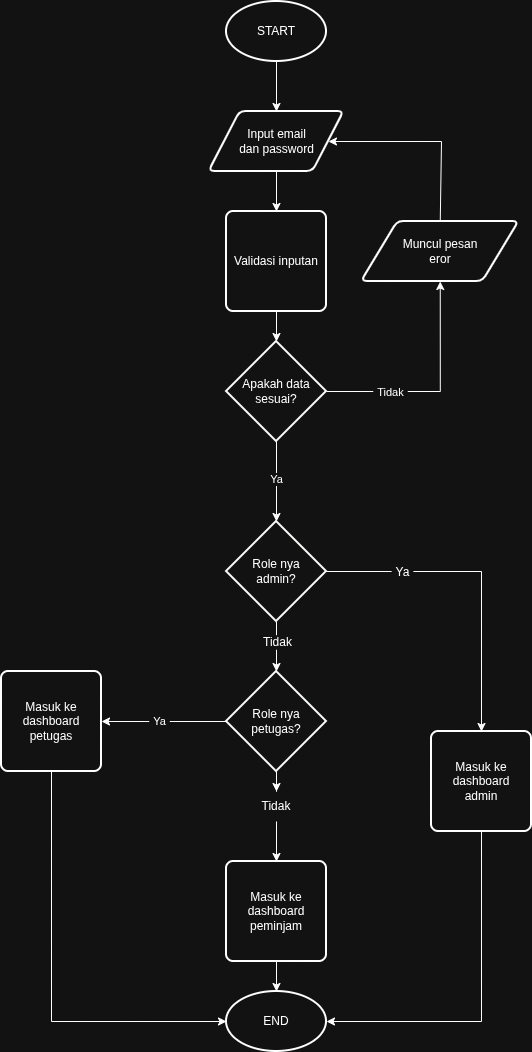

The diagram above was exported from draw.io. Its source (the exported page's mxGraphModel, read from the mxfile embedded in the PNG):
<mxGraphModel dx="1912" dy="1093" grid="1" gridSize="10" guides="1" tooltips="1" connect="1" arrows="1" fold="1" page="1" pageScale="1" pageWidth="850" pageHeight="1100" math="0" shadow="0">
  <root>
    <mxCell id="0" />
    <mxCell id="1" parent="0" />
    <mxCell id="l6Y2yQY3pcbKIvvc1c1r-4" edge="1" parent="1" source="l6Y2yQY3pcbKIvvc1c1r-1" style="edgeStyle=orthogonalEdgeStyle;rounded=0;orthogonalLoop=1;jettySize=auto;html=1;defaultLabelBackgroundColor=page;labelPadding=0 4;" target="l6Y2yQY3pcbKIvvc1c1r-2" value="">
      <mxGeometry relative="1" as="geometry" />
    </mxCell>
    <mxCell id="l6Y2yQY3pcbKIvvc1c1r-1" parent="1" style="strokeWidth=2;html=1;shape=mxgraph.flowchart.start_1;whiteSpace=wrap;perimeter=ellipsePerimeter;" value="START" vertex="1">
      <mxGeometry height="60" width="100" x="375" y="20" as="geometry" />
    </mxCell>
    <mxCell id="l6Y2yQY3pcbKIvvc1c1r-6" edge="1" parent="1" source="l6Y2yQY3pcbKIvvc1c1r-2" style="edgeStyle=orthogonalEdgeStyle;rounded=0;orthogonalLoop=1;jettySize=auto;html=1;defaultLabelBackgroundColor=page;labelPadding=0 4;" target="l6Y2yQY3pcbKIvvc1c1r-5" value="">
      <mxGeometry relative="1" as="geometry" />
    </mxCell>
    <mxCell id="l6Y2yQY3pcbKIvvc1c1r-2" parent="1" style="shape=parallelogram;html=1;strokeWidth=2;perimeter=parallelogramPerimeter;whiteSpace=wrap;rounded=1;arcSize=12;size=0.23;" value="Input email&lt;div&gt;dan password&lt;/div&gt;" vertex="1">
      <mxGeometry height="60" width="135" x="357.5" y="130" as="geometry" />
    </mxCell>
    <mxCell id="mYr-On91KGOut-Nz6fdZ-6" edge="1" parent="1" source="l6Y2yQY3pcbKIvvc1c1r-5" style="edgeStyle=orthogonalEdgeStyle;rounded=0;orthogonalLoop=1;jettySize=auto;html=1;defaultLabelBackgroundColor=page;labelPadding=0 4;entryX=0.5;entryY=0;entryDx=0;entryDy=0;entryPerimeter=0;" target="l6Y2yQY3pcbKIvvc1c1r-7" value="">
      <mxGeometry relative="1" as="geometry">
        <mxPoint x="425" y="380" as="targetPoint" />
      </mxGeometry>
    </mxCell>
    <mxCell id="l6Y2yQY3pcbKIvvc1c1r-5" parent="1" style="rounded=1;whiteSpace=wrap;html=1;absoluteArcSize=1;arcSize=14;strokeWidth=2;roundedPerimeter=1;" value="Validasi inputan" vertex="1">
      <mxGeometry height="100" width="100" x="375" y="230" as="geometry" />
    </mxCell>
    <mxCell id="mYr-On91KGOut-Nz6fdZ-4" edge="1" parent="1" source="eh-Mfmc7U-wsWLuKFfOu-1" style="edgeStyle=orthogonalEdgeStyle;rounded=0;orthogonalLoop=1;jettySize=auto;html=1;defaultLabelBackgroundColor=page;labelPadding=0 4;entryX=0.5;entryY=0;entryDx=0;entryDy=0;entryPerimeter=0;" target="mYr-On91KGOut-Nz6fdZ-1" value="">
      <mxGeometry relative="1" as="geometry">
        <mxPoint x="425" y="810" as="targetPoint" />
      </mxGeometry>
    </mxCell>
    <mxCell id="eh-Mfmc7U-wsWLuKFfOu-1" parent="1" style="rounded=1;whiteSpace=wrap;html=1;absoluteArcSize=1;arcSize=14;strokeWidth=2;roundedPerimeter=1;" value="Masuk ke&lt;div&gt;dashboard&lt;/div&gt;&lt;div&gt;peminjam&lt;/div&gt;" vertex="1">
      <mxGeometry height="100" width="100" x="375" y="880" as="geometry" />
    </mxCell>
    <mxCell id="mYr-On91KGOut-Nz6fdZ-1" parent="1" style="strokeWidth=2;html=1;shape=mxgraph.flowchart.start_1;whiteSpace=wrap;perimeter=ellipsePerimeter;" value="END" vertex="1">
      <mxGeometry height="60" width="100" x="375" y="1010" as="geometry" />
    </mxCell>
    <mxCell id="XyaU43FCetK7xClEpRBC-36" edge="1" parent="1" source="l6Y2yQY3pcbKIvvc1c1r-7" style="edgeStyle=orthogonalEdgeStyle;rounded=0;orthogonalLoop=1;jettySize=auto;html=1;entryX=0.5;entryY=1;entryDx=0;entryDy=0;defaultLabelBackgroundColor=page;labelPadding=0 4;" target="XyaU43FCetK7xClEpRBC-27">
      <mxGeometry relative="1" as="geometry" />
    </mxCell>
    <mxCell id="XyaU43FCetK7xClEpRBC-37" connectable="0" parent="XyaU43FCetK7xClEpRBC-36" style="edgeLabel;html=1;align=center;verticalAlign=middle;resizable=0;points=[];inheritText=1;defaultLabelBackgroundColor=page;labelPadding=0 4;" value="Tidak" vertex="1">
      <mxGeometry relative="1" x="-0.437" as="geometry">
        <mxPoint as="offset" />
      </mxGeometry>
    </mxCell>
    <mxCell id="XyaU43FCetK7xClEpRBC-38" edge="1" parent="1" source="l6Y2yQY3pcbKIvvc1c1r-7" style="edgeStyle=orthogonalEdgeStyle;rounded=0;orthogonalLoop=1;jettySize=auto;html=1;defaultLabelBackgroundColor=page;labelPadding=0 4;" target="XyaU43FCetK7xClEpRBC-28" value="">
      <mxGeometry relative="1" as="geometry" />
    </mxCell>
    <mxCell id="XyaU43FCetK7xClEpRBC-39" connectable="0" parent="XyaU43FCetK7xClEpRBC-38" style="edgeLabel;html=1;align=center;verticalAlign=middle;resizable=0;points=[];inheritText=1;defaultLabelBackgroundColor=page;labelPadding=0 4;" value="Ya" vertex="1">
      <mxGeometry relative="1" x="-0.075" y="-1" as="geometry">
        <mxPoint as="offset" />
      </mxGeometry>
    </mxCell>
    <mxCell id="l6Y2yQY3pcbKIvvc1c1r-7" parent="1" style="strokeWidth=2;html=1;shape=mxgraph.flowchart.decision;whiteSpace=wrap;" value="Apakah data sesuai?" vertex="1">
      <mxGeometry height="100" width="100" x="375" y="360" as="geometry" />
    </mxCell>
    <mxCell id="h7SlaiYuUsbUdKnyjK5b-4" edge="1" parent="1" source="XyaU43FCetK7xClEpRBC-27" style="edgeStyle=orthogonalEdgeStyle;rounded=0;orthogonalLoop=1;jettySize=auto;html=1;defaultLabelBackgroundColor=page;labelPadding=0 4;entryX=1;entryY=0.5;entryDx=0;entryDy=0;exitX=0.5;exitY=0;exitDx=0;exitDy=0;" target="l6Y2yQY3pcbKIvvc1c1r-2" value="">
      <mxGeometry relative="1" x="-0.0632" as="geometry">
        <Array as="points">
          <mxPoint x="590" y="240" />
          <mxPoint x="590" y="160" />
        </Array>
        <mxPoint x="560" y="230" as="sourcePoint" />
        <mxPoint x="620" y="150" as="targetPoint" />
      </mxGeometry>
    </mxCell>
    <mxCell id="XyaU43FCetK7xClEpRBC-5" edge="1" parent="1" source="XyaU43FCetK7xClEpRBC-14" style="edgeStyle=orthogonalEdgeStyle;rounded=0;orthogonalLoop=1;jettySize=auto;html=1;defaultLabelBackgroundColor=page;labelPadding=0 4;" target="eh-Mfmc7U-wsWLuKFfOu-1" value="">
      <mxGeometry relative="1" as="geometry" />
    </mxCell>
    <mxCell id="XyaU43FCetK7xClEpRBC-44" edge="1" parent="1" source="XyaU43FCetK7xClEpRBC-6" style="edgeStyle=orthogonalEdgeStyle;rounded=0;orthogonalLoop=1;jettySize=auto;html=1;entryX=1;entryY=0.5;entryDx=0;entryDy=0;defaultLabelBackgroundColor=page;labelPadding=0 4;" target="XyaU43FCetK7xClEpRBC-10">
      <mxGeometry relative="1" as="geometry" />
    </mxCell>
    <mxCell id="XyaU43FCetK7xClEpRBC-45" connectable="0" parent="XyaU43FCetK7xClEpRBC-44" style="edgeLabel;html=1;align=center;verticalAlign=middle;resizable=0;points=[];inheritText=1;defaultLabelBackgroundColor=page;labelPadding=0 4;" value="Ya" vertex="1">
      <mxGeometry relative="1" x="0.088" y="-1" as="geometry">
        <mxPoint as="offset" />
      </mxGeometry>
    </mxCell>
    <mxCell id="XyaU43FCetK7xClEpRBC-6" parent="1" style="strokeWidth=2;html=1;shape=mxgraph.flowchart.decision;whiteSpace=wrap;" value="Role nya&lt;div&gt;petugas?&lt;/div&gt;" vertex="1">
      <mxGeometry height="100" width="100" x="375" y="690" as="geometry" />
    </mxCell>
    <mxCell id="XyaU43FCetK7xClEpRBC-23" edge="1" parent="1" source="XyaU43FCetK7xClEpRBC-10" style="edgeStyle=orthogonalEdgeStyle;rounded=0;orthogonalLoop=1;jettySize=auto;html=1;defaultLabelBackgroundColor=page;labelPadding=0 4;entryX=0;entryY=0.5;entryDx=0;entryDy=0;entryPerimeter=0;" target="mYr-On91KGOut-Nz6fdZ-1" value="">
      <mxGeometry relative="1" x="-0.2506" as="geometry">
        <Array as="points">
          <mxPoint x="200" y="1040" />
        </Array>
        <mxPoint x="200" y="970" as="targetPoint" />
      </mxGeometry>
    </mxCell>
    <mxCell id="XyaU43FCetK7xClEpRBC-10" parent="1" style="rounded=1;whiteSpace=wrap;html=1;absoluteArcSize=1;arcSize=14;strokeWidth=2;roundedPerimeter=1;" value="Masuk ke&lt;div&gt;dashboard&lt;/div&gt;&lt;div&gt;petugas&lt;/div&gt;" vertex="1">
      <mxGeometry height="100" width="100" x="150" y="690" as="geometry" />
    </mxCell>
    <mxCell id="XyaU43FCetK7xClEpRBC-15" edge="1" parent="1" source="XyaU43FCetK7xClEpRBC-6" style="edgeStyle=orthogonalEdgeStyle;rounded=0;orthogonalLoop=1;jettySize=auto;html=1;defaultLabelBackgroundColor=page;labelPadding=0 4;" target="XyaU43FCetK7xClEpRBC-14" value="">
      <mxGeometry relative="1" as="geometry">
        <mxPoint x="425" y="780" as="sourcePoint" />
        <mxPoint x="425" y="880" as="targetPoint" />
      </mxGeometry>
    </mxCell>
    <mxCell id="XyaU43FCetK7xClEpRBC-14" parent="1" style="text;html=1;whiteSpace=wrap;strokeColor=none;fillColor=none;align=center;verticalAlign=middle;rounded=0;" value="Tidak" vertex="1">
      <mxGeometry height="30" width="60" x="395" y="810" as="geometry" />
    </mxCell>
    <mxCell id="XyaU43FCetK7xClEpRBC-27" parent="1" style="shape=parallelogram;html=1;strokeWidth=2;perimeter=parallelogramPerimeter;whiteSpace=wrap;rounded=1;arcSize=12;size=0.23;" value="Muncul pesan&lt;div&gt;eror&lt;/div&gt;" vertex="1">
      <mxGeometry height="60" width="157.5" x="510" y="240" as="geometry" />
    </mxCell>
    <mxCell id="XyaU43FCetK7xClEpRBC-30" edge="1" parent="1" source="XyaU43FCetK7xClEpRBC-28" style="edgeStyle=orthogonalEdgeStyle;rounded=0;orthogonalLoop=1;jettySize=auto;html=1;defaultLabelBackgroundColor=page;labelPadding=0 4;" target="XyaU43FCetK7xClEpRBC-6" value="">
      <mxGeometry relative="1" as="geometry" />
    </mxCell>
    <mxCell id="XyaU43FCetK7xClEpRBC-31" connectable="0" parent="XyaU43FCetK7xClEpRBC-30" style="edgeLabel;html=1;align=center;verticalAlign=middle;resizable=0;points=[];inheritText=fontFamily,fontColor,fontStyle,textOpacity,labelBorderColor,labelBorderWidth,labelBackgroundColor,defaultLabelBackgroundColor,labelPadding;defaultLabelBackgroundColor=page;labelPadding=0 4;fontSize=12;" value="Tidak" vertex="1">
      <mxGeometry relative="1" x="-0.2" as="geometry">
        <mxPoint as="offset" />
      </mxGeometry>
    </mxCell>
    <mxCell id="XyaU43FCetK7xClEpRBC-33" edge="1" parent="1" source="XyaU43FCetK7xClEpRBC-28" style="edgeStyle=orthogonalEdgeStyle;rounded=0;orthogonalLoop=1;jettySize=auto;html=1;defaultLabelBackgroundColor=page;labelPadding=0 4;" target="XyaU43FCetK7xClEpRBC-32" value="">
      <mxGeometry relative="1" as="geometry" />
    </mxCell>
    <mxCell id="XyaU43FCetK7xClEpRBC-34" connectable="0" parent="XyaU43FCetK7xClEpRBC-33" style="edgeLabel;html=1;align=center;verticalAlign=middle;resizable=0;points=[];inheritText=fontFamily,fontColor,fontStyle,textOpacity,labelBorderColor,labelBorderWidth,labelBackgroundColor,defaultLabelBackgroundColor,labelPadding;defaultLabelBackgroundColor=page;labelPadding=0 4;fontSize=12;" value="Ya" vertex="1">
      <mxGeometry relative="1" x="-0.1619" y="2" as="geometry">
        <mxPoint x="-57" y="2" as="offset" />
      </mxGeometry>
    </mxCell>
    <mxCell id="XyaU43FCetK7xClEpRBC-28" parent="1" style="strokeWidth=2;html=1;shape=mxgraph.flowchart.decision;whiteSpace=wrap;" value="Role nya&lt;div&gt;admin?&lt;/div&gt;" vertex="1">
      <mxGeometry height="100" width="100" x="375" y="540" as="geometry" />
    </mxCell>
    <mxCell id="XyaU43FCetK7xClEpRBC-32" parent="1" style="rounded=1;whiteSpace=wrap;html=1;absoluteArcSize=1;arcSize=14;strokeWidth=2;roundedPerimeter=1;" value="Masuk ke&lt;div&gt;dashboard&lt;/div&gt;&lt;div&gt;admin&lt;/div&gt;" vertex="1">
      <mxGeometry height="100" width="100" x="580" y="750" as="geometry" />
    </mxCell>
    <mxCell id="XyaU43FCetK7xClEpRBC-35" edge="1" parent="1" source="XyaU43FCetK7xClEpRBC-32" style="edgeStyle=orthogonalEdgeStyle;rounded=0;orthogonalLoop=1;jettySize=auto;html=1;entryX=1;entryY=0.5;entryDx=0;entryDy=0;entryPerimeter=0;defaultLabelBackgroundColor=page;labelPadding=0 4;" target="mYr-On91KGOut-Nz6fdZ-1">
      <mxGeometry relative="1" as="geometry">
        <Array as="points">
          <mxPoint x="630" y="1040" />
        </Array>
      </mxGeometry>
    </mxCell>
  </root>
</mxGraphModel>